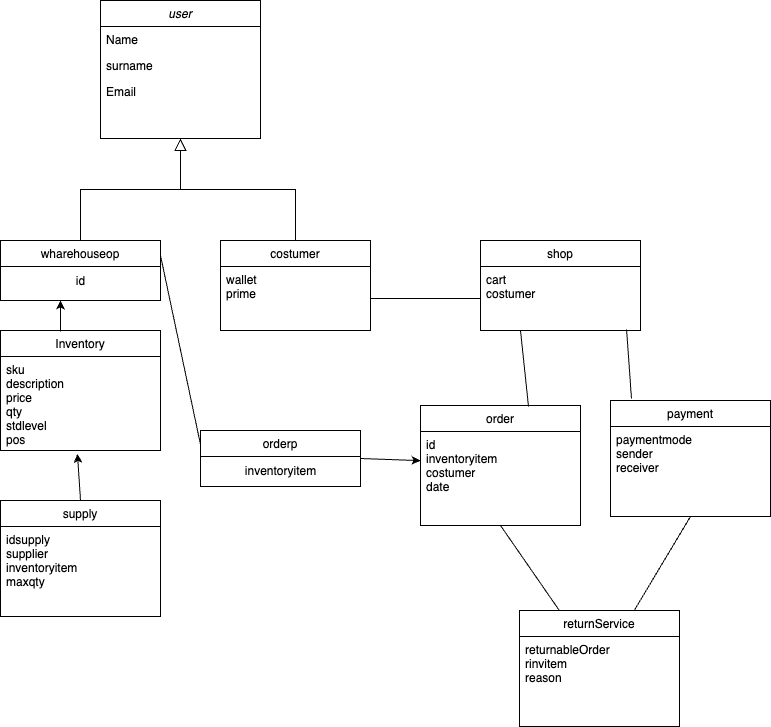

The diagram above was exported from draw.io. Its source (the exported page's mxGraphModel, read from the mxfile embedded in the PNG):
<mxGraphModel dx="1194" dy="727" grid="1" gridSize="10" guides="1" tooltips="1" connect="1" arrows="1" fold="1" page="1" pageScale="1" pageWidth="827" pageHeight="1169" math="0" shadow="0">
  <root>
    <mxCell id="WIyWlLk6GJQsqaUBKTNV-0" />
    <mxCell id="WIyWlLk6GJQsqaUBKTNV-1" parent="WIyWlLk6GJQsqaUBKTNV-0" />
    <mxCell id="zkfFHV4jXpPFQw0GAbJ--0" value="user" style="swimlane;fontStyle=2;align=center;verticalAlign=top;childLayout=stackLayout;horizontal=1;startSize=26;horizontalStack=0;resizeParent=1;resizeLast=0;collapsible=1;marginBottom=0;rounded=0;shadow=0;strokeWidth=1;" parent="WIyWlLk6GJQsqaUBKTNV-1" vertex="1">
      <mxGeometry x="220" y="120" width="160" height="138" as="geometry">
        <mxRectangle x="230" y="140" width="160" height="26" as="alternateBounds" />
      </mxGeometry>
    </mxCell>
    <mxCell id="zkfFHV4jXpPFQw0GAbJ--1" value="Name" style="text;align=left;verticalAlign=top;spacingLeft=4;spacingRight=4;overflow=hidden;rotatable=0;points=[[0,0.5],[1,0.5]];portConstraint=eastwest;" parent="zkfFHV4jXpPFQw0GAbJ--0" vertex="1">
      <mxGeometry y="26" width="160" height="26" as="geometry" />
    </mxCell>
    <mxCell id="zkfFHV4jXpPFQw0GAbJ--2" value="surname" style="text;align=left;verticalAlign=top;spacingLeft=4;spacingRight=4;overflow=hidden;rotatable=0;points=[[0,0.5],[1,0.5]];portConstraint=eastwest;rounded=0;shadow=0;html=0;" parent="zkfFHV4jXpPFQw0GAbJ--0" vertex="1">
      <mxGeometry y="52" width="160" height="26" as="geometry" />
    </mxCell>
    <mxCell id="zkfFHV4jXpPFQw0GAbJ--3" value="Email " style="text;align=left;verticalAlign=top;spacingLeft=4;spacingRight=4;overflow=hidden;rotatable=0;points=[[0,0.5],[1,0.5]];portConstraint=eastwest;rounded=0;shadow=0;html=0;" parent="zkfFHV4jXpPFQw0GAbJ--0" vertex="1">
      <mxGeometry y="78" width="160" height="26" as="geometry" />
    </mxCell>
    <mxCell id="zkfFHV4jXpPFQw0GAbJ--6" value="wharehouseop" style="swimlane;fontStyle=0;align=center;verticalAlign=top;childLayout=stackLayout;horizontal=1;startSize=26;horizontalStack=0;resizeParent=1;resizeLast=0;collapsible=1;marginBottom=0;rounded=0;shadow=0;strokeWidth=1;" parent="WIyWlLk6GJQsqaUBKTNV-1" vertex="1">
      <mxGeometry x="120" y="360" width="160" height="60" as="geometry">
        <mxRectangle x="130" y="380" width="160" height="26" as="alternateBounds" />
      </mxGeometry>
    </mxCell>
    <mxCell id="NNSmSCSoim5OEvuCs4bm-0" value="id" style="text;html=1;align=center;verticalAlign=middle;resizable=0;points=[];autosize=1;strokeColor=none;fillColor=none;" parent="zkfFHV4jXpPFQw0GAbJ--6" vertex="1">
      <mxGeometry y="26" width="160" height="30" as="geometry" />
    </mxCell>
    <mxCell id="zkfFHV4jXpPFQw0GAbJ--12" value="" style="endArrow=block;endSize=10;endFill=0;shadow=0;strokeWidth=1;rounded=0;edgeStyle=elbowEdgeStyle;elbow=vertical;" parent="WIyWlLk6GJQsqaUBKTNV-1" source="zkfFHV4jXpPFQw0GAbJ--6" target="zkfFHV4jXpPFQw0GAbJ--0" edge="1">
      <mxGeometry width="160" relative="1" as="geometry">
        <mxPoint x="200" y="203" as="sourcePoint" />
        <mxPoint x="200" y="203" as="targetPoint" />
      </mxGeometry>
    </mxCell>
    <mxCell id="zkfFHV4jXpPFQw0GAbJ--13" value="costumer" style="swimlane;fontStyle=0;align=center;verticalAlign=top;childLayout=stackLayout;horizontal=1;startSize=26;horizontalStack=0;resizeParent=1;resizeLast=0;collapsible=1;marginBottom=0;rounded=0;shadow=0;strokeWidth=1;" parent="WIyWlLk6GJQsqaUBKTNV-1" vertex="1">
      <mxGeometry x="340" y="360" width="150" height="90" as="geometry">
        <mxRectangle x="340" y="380" width="170" height="26" as="alternateBounds" />
      </mxGeometry>
    </mxCell>
    <mxCell id="zkfFHV4jXpPFQw0GAbJ--14" value="wallet&#10;prime&#10;" style="text;align=left;verticalAlign=top;spacingLeft=4;spacingRight=4;overflow=hidden;rotatable=0;points=[[0,0.5],[1,0.5]];portConstraint=eastwest;" parent="zkfFHV4jXpPFQw0GAbJ--13" vertex="1">
      <mxGeometry y="26" width="150" height="64" as="geometry" />
    </mxCell>
    <mxCell id="zkfFHV4jXpPFQw0GAbJ--16" value="" style="endArrow=block;endSize=10;endFill=0;shadow=0;strokeWidth=1;rounded=0;edgeStyle=elbowEdgeStyle;elbow=vertical;" parent="WIyWlLk6GJQsqaUBKTNV-1" source="zkfFHV4jXpPFQw0GAbJ--13" target="zkfFHV4jXpPFQw0GAbJ--0" edge="1">
      <mxGeometry width="160" relative="1" as="geometry">
        <mxPoint x="210" y="373" as="sourcePoint" />
        <mxPoint x="310" y="271" as="targetPoint" />
      </mxGeometry>
    </mxCell>
    <mxCell id="NNSmSCSoim5OEvuCs4bm-3" value="shop" style="swimlane;fontStyle=0;align=center;verticalAlign=top;childLayout=stackLayout;horizontal=1;startSize=26;horizontalStack=0;resizeParent=1;resizeLast=0;collapsible=1;marginBottom=0;rounded=0;shadow=0;strokeWidth=1;" parent="WIyWlLk6GJQsqaUBKTNV-1" vertex="1">
      <mxGeometry x="600" y="360" width="160" height="90" as="geometry">
        <mxRectangle x="550" y="140" width="160" height="26" as="alternateBounds" />
      </mxGeometry>
    </mxCell>
    <mxCell id="NNSmSCSoim5OEvuCs4bm-12" value="cart&#10;costumer" style="text;align=left;verticalAlign=top;spacingLeft=4;spacingRight=4;overflow=hidden;rotatable=0;points=[[0,0.5],[1,0.5]];portConstraint=eastwest;" parent="NNSmSCSoim5OEvuCs4bm-3" vertex="1">
      <mxGeometry y="26" width="160" height="64" as="geometry" />
    </mxCell>
    <mxCell id="NNSmSCSoim5OEvuCs4bm-15" value="order" style="swimlane;fontStyle=0;align=center;verticalAlign=top;childLayout=stackLayout;horizontal=1;startSize=26;horizontalStack=0;resizeParent=1;resizeLast=0;collapsible=1;marginBottom=0;rounded=0;shadow=0;strokeWidth=1;" parent="WIyWlLk6GJQsqaUBKTNV-1" vertex="1">
      <mxGeometry x="540" y="525" width="160" height="120" as="geometry">
        <mxRectangle x="340" y="380" width="170" height="26" as="alternateBounds" />
      </mxGeometry>
    </mxCell>
    <mxCell id="NNSmSCSoim5OEvuCs4bm-16" value="id&#10;inventoryitem&#10;costumer&#10;date" style="text;align=left;verticalAlign=top;spacingLeft=4;spacingRight=4;overflow=hidden;rotatable=0;points=[[0,0.5],[1,0.5]];portConstraint=eastwest;" parent="NNSmSCSoim5OEvuCs4bm-15" vertex="1">
      <mxGeometry y="26" width="160" height="64" as="geometry" />
    </mxCell>
    <mxCell id="NNSmSCSoim5OEvuCs4bm-32" value="orderp" style="swimlane;fontStyle=0;align=center;verticalAlign=top;childLayout=stackLayout;horizontal=1;startSize=26;horizontalStack=0;resizeParent=1;resizeLast=0;collapsible=1;marginBottom=0;rounded=0;shadow=0;strokeWidth=1;" parent="WIyWlLk6GJQsqaUBKTNV-1" vertex="1">
      <mxGeometry x="320" y="550" width="160" height="56" as="geometry">
        <mxRectangle x="340" y="380" width="170" height="26" as="alternateBounds" />
      </mxGeometry>
    </mxCell>
    <mxCell id="15YfobZJeN9PZ-Q9mIxh-15" value="inventoryitem" style="text;html=1;align=center;verticalAlign=middle;resizable=0;points=[];autosize=1;strokeColor=none;fillColor=none;" vertex="1" parent="NNSmSCSoim5OEvuCs4bm-32">
      <mxGeometry y="26" width="160" height="30" as="geometry" />
    </mxCell>
    <mxCell id="NNSmSCSoim5OEvuCs4bm-37" value="Inventory" style="swimlane;fontStyle=0;align=center;verticalAlign=top;childLayout=stackLayout;horizontal=1;startSize=26;horizontalStack=0;resizeParent=1;resizeLast=0;collapsible=1;marginBottom=0;rounded=0;shadow=0;strokeWidth=1;" parent="WIyWlLk6GJQsqaUBKTNV-1" vertex="1">
      <mxGeometry x="120" y="450" width="160" height="120" as="geometry">
        <mxRectangle x="340" y="380" width="170" height="26" as="alternateBounds" />
      </mxGeometry>
    </mxCell>
    <mxCell id="NNSmSCSoim5OEvuCs4bm-38" value="sku&#10;description&#10;price&#10;qty&#10;stdlevel&#10;pos" style="text;align=left;verticalAlign=top;spacingLeft=4;spacingRight=4;overflow=hidden;rotatable=0;points=[[0,0.5],[1,0.5]];portConstraint=eastwest;" parent="NNSmSCSoim5OEvuCs4bm-37" vertex="1">
      <mxGeometry y="26" width="160" height="94" as="geometry" />
    </mxCell>
    <mxCell id="NNSmSCSoim5OEvuCs4bm-39" value="" style="endArrow=classic;html=1;rounded=0;exitX=0.375;exitY=0.009;exitDx=0;exitDy=0;exitPerimeter=0;" parent="WIyWlLk6GJQsqaUBKTNV-1" source="NNSmSCSoim5OEvuCs4bm-37" edge="1">
      <mxGeometry width="50" height="50" relative="1" as="geometry">
        <mxPoint x="-2" y="608" as="sourcePoint" />
        <mxPoint x="180" y="420" as="targetPoint" />
      </mxGeometry>
    </mxCell>
    <mxCell id="NNSmSCSoim5OEvuCs4bm-40" value="supply" style="swimlane;fontStyle=0;align=center;verticalAlign=top;childLayout=stackLayout;horizontal=1;startSize=26;horizontalStack=0;resizeParent=1;resizeLast=0;collapsible=1;marginBottom=0;rounded=0;shadow=0;strokeWidth=1;" parent="WIyWlLk6GJQsqaUBKTNV-1" vertex="1">
      <mxGeometry x="120" y="620" width="160" height="116" as="geometry">
        <mxRectangle x="340" y="380" width="170" height="26" as="alternateBounds" />
      </mxGeometry>
    </mxCell>
    <mxCell id="NNSmSCSoim5OEvuCs4bm-41" value="idsupply&#10;supplier&#10;inventoryitem&#10;maxqty" style="text;align=left;verticalAlign=top;spacingLeft=4;spacingRight=4;overflow=hidden;rotatable=0;points=[[0,0.5],[1,0.5]];portConstraint=eastwest;" parent="NNSmSCSoim5OEvuCs4bm-40" vertex="1">
      <mxGeometry y="26" width="160" height="84" as="geometry" />
    </mxCell>
    <mxCell id="NNSmSCSoim5OEvuCs4bm-44" value="" style="endArrow=classic;html=1;rounded=0;exitX=0.5;exitY=0;exitDx=0;exitDy=0;entryX=0.481;entryY=1.036;entryDx=0;entryDy=0;entryPerimeter=0;" parent="WIyWlLk6GJQsqaUBKTNV-1" source="NNSmSCSoim5OEvuCs4bm-40" target="NNSmSCSoim5OEvuCs4bm-38" edge="1">
      <mxGeometry width="50" height="50" relative="1" as="geometry">
        <mxPoint x="-5" y="621" as="sourcePoint" />
        <mxPoint x="190" y="570" as="targetPoint" />
      </mxGeometry>
    </mxCell>
    <mxCell id="NNSmSCSoim5OEvuCs4bm-46" value="returnService" style="swimlane;fontStyle=0;align=center;verticalAlign=top;childLayout=stackLayout;horizontal=1;startSize=26;horizontalStack=0;resizeParent=1;resizeLast=0;collapsible=1;marginBottom=0;rounded=0;shadow=0;strokeWidth=1;" parent="WIyWlLk6GJQsqaUBKTNV-1" vertex="1">
      <mxGeometry x="639" y="730" width="160" height="116" as="geometry">
        <mxRectangle x="340" y="380" width="170" height="26" as="alternateBounds" />
      </mxGeometry>
    </mxCell>
    <mxCell id="NNSmSCSoim5OEvuCs4bm-47" value="returnableOrder&#10;rinvitem&#10;reason" style="text;align=left;verticalAlign=top;spacingLeft=4;spacingRight=4;overflow=hidden;rotatable=0;points=[[0,0.5],[1,0.5]];portConstraint=eastwest;" parent="NNSmSCSoim5OEvuCs4bm-46" vertex="1">
      <mxGeometry y="26" width="160" height="64" as="geometry" />
    </mxCell>
    <mxCell id="NNSmSCSoim5OEvuCs4bm-50" value="payment" style="swimlane;fontStyle=0;align=center;verticalAlign=top;childLayout=stackLayout;horizontal=1;startSize=26;horizontalStack=0;resizeParent=1;resizeLast=0;collapsible=1;marginBottom=0;rounded=0;shadow=0;strokeWidth=1;" parent="WIyWlLk6GJQsqaUBKTNV-1" vertex="1">
      <mxGeometry x="730" y="520" width="160" height="116" as="geometry">
        <mxRectangle x="340" y="380" width="170" height="26" as="alternateBounds" />
      </mxGeometry>
    </mxCell>
    <mxCell id="NNSmSCSoim5OEvuCs4bm-51" value="paymentmode&#10;sender&#10;receiver&#10;" style="text;align=left;verticalAlign=top;spacingLeft=4;spacingRight=4;overflow=hidden;rotatable=0;points=[[0,0.5],[1,0.5]];portConstraint=eastwest;" parent="NNSmSCSoim5OEvuCs4bm-50" vertex="1">
      <mxGeometry y="26" width="160" height="64" as="geometry" />
    </mxCell>
    <mxCell id="15YfobZJeN9PZ-Q9mIxh-0" value="" style="endArrow=none;html=1;rounded=0;entryX=1;entryY=0.25;entryDx=0;entryDy=0;exitX=0;exitY=0.25;exitDx=0;exitDy=0;" edge="1" parent="WIyWlLk6GJQsqaUBKTNV-1" source="NNSmSCSoim5OEvuCs4bm-32" target="zkfFHV4jXpPFQw0GAbJ--6">
      <mxGeometry width="50" height="50" relative="1" as="geometry">
        <mxPoint x="390" y="400" as="sourcePoint" />
        <mxPoint x="440" y="350" as="targetPoint" />
      </mxGeometry>
    </mxCell>
    <mxCell id="15YfobZJeN9PZ-Q9mIxh-2" value="" style="endArrow=none;html=1;rounded=0;entryX=0.5;entryY=1;entryDx=0;entryDy=0;" edge="1" parent="WIyWlLk6GJQsqaUBKTNV-1" source="NNSmSCSoim5OEvuCs4bm-46" target="NNSmSCSoim5OEvuCs4bm-15">
      <mxGeometry width="50" height="50" relative="1" as="geometry">
        <mxPoint x="507.0799999999999" y="746.0039999999999" as="sourcePoint" />
        <mxPoint x="650" y="640" as="targetPoint" />
      </mxGeometry>
    </mxCell>
    <mxCell id="15YfobZJeN9PZ-Q9mIxh-5" value="" style="endArrow=none;html=1;rounded=0;entryX=0.25;entryY=1;entryDx=0;entryDy=0;exitX=0.675;exitY=0.008;exitDx=0;exitDy=0;exitPerimeter=0;" edge="1" parent="WIyWlLk6GJQsqaUBKTNV-1" source="NNSmSCSoim5OEvuCs4bm-15" target="NNSmSCSoim5OEvuCs4bm-3">
      <mxGeometry width="50" height="50" relative="1" as="geometry">
        <mxPoint x="640" y="520" as="sourcePoint" />
        <mxPoint x="670" y="660" as="targetPoint" />
      </mxGeometry>
    </mxCell>
    <mxCell id="15YfobZJeN9PZ-Q9mIxh-6" value="" style="endArrow=none;html=1;rounded=0;" edge="1" parent="WIyWlLk6GJQsqaUBKTNV-1" source="NNSmSCSoim5OEvuCs4bm-12" target="zkfFHV4jXpPFQw0GAbJ--14">
      <mxGeometry width="50" height="50" relative="1" as="geometry">
        <mxPoint x="694" y="539" as="sourcePoint" />
        <mxPoint x="689" y="460" as="targetPoint" />
      </mxGeometry>
    </mxCell>
    <mxCell id="15YfobZJeN9PZ-Q9mIxh-11" value="" style="endArrow=classic;html=1;rounded=0;exitX=1;exitY=0.5;exitDx=0;exitDy=0;" edge="1" parent="WIyWlLk6GJQsqaUBKTNV-1" source="NNSmSCSoim5OEvuCs4bm-32" target="NNSmSCSoim5OEvuCs4bm-16">
      <mxGeometry width="50" height="50" relative="1" as="geometry">
        <mxPoint x="210" y="630" as="sourcePoint" />
        <mxPoint x="210" y="570" as="targetPoint" />
      </mxGeometry>
    </mxCell>
    <mxCell id="15YfobZJeN9PZ-Q9mIxh-13" value="" style="endArrow=none;html=1;rounded=0;entryX=0.5;entryY=1;entryDx=0;entryDy=0;" edge="1" parent="WIyWlLk6GJQsqaUBKTNV-1" source="NNSmSCSoim5OEvuCs4bm-46" target="NNSmSCSoim5OEvuCs4bm-50">
      <mxGeometry width="50" height="50" relative="1" as="geometry">
        <mxPoint x="689" y="740" as="sourcePoint" />
        <mxPoint x="630" y="655" as="targetPoint" />
      </mxGeometry>
    </mxCell>
    <mxCell id="15YfobZJeN9PZ-Q9mIxh-14" value="" style="endArrow=none;html=1;rounded=0;exitX=0.131;exitY=-0.017;exitDx=0;exitDy=0;entryX=0.913;entryY=0.984;entryDx=0;entryDy=0;entryPerimeter=0;exitPerimeter=0;" edge="1" parent="WIyWlLk6GJQsqaUBKTNV-1" source="NNSmSCSoim5OEvuCs4bm-50" target="NNSmSCSoim5OEvuCs4bm-12">
      <mxGeometry width="50" height="50" relative="1" as="geometry">
        <mxPoint x="699" y="750" as="sourcePoint" />
        <mxPoint x="750" y="470" as="targetPoint" />
      </mxGeometry>
    </mxCell>
  </root>
</mxGraphModel>